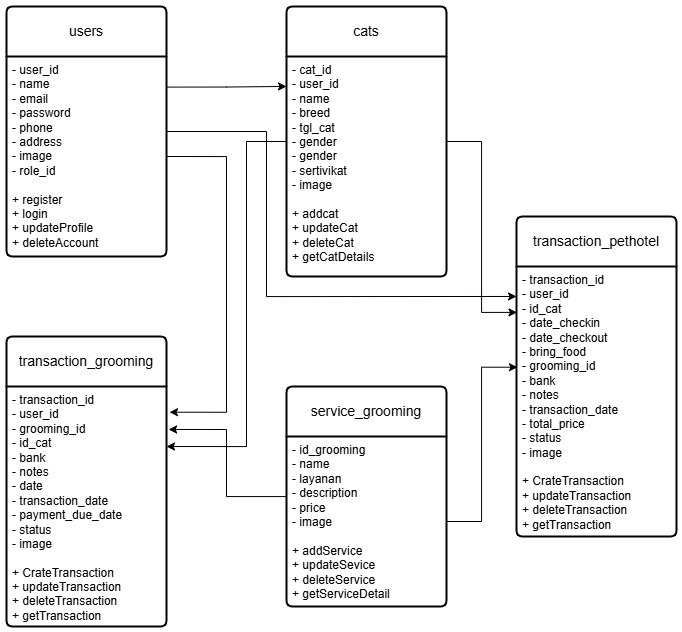

The diagram above was exported from draw.io. Its source (the exported page's mxGraphModel, read from the mxfile embedded in the PNG):
<mxGraphModel dx="1354" dy="735" grid="1" gridSize="10" guides="1" tooltips="1" connect="1" arrows="1" fold="1" page="1" pageScale="1" pageWidth="850" pageHeight="1100" math="0" shadow="0">
  <root>
    <mxCell id="0" />
    <mxCell id="1" parent="0" />
    <mxCell id="t7nFjPGtYUeYF4Vl_lEm-20" style="edgeStyle=orthogonalEdgeStyle;rounded=0;orthogonalLoop=1;jettySize=auto;html=1;entryX=0;entryY=0.111;entryDx=0;entryDy=0;entryPerimeter=0;" edge="1" parent="1" source="t7nFjPGtYUeYF4Vl_lEm-5" target="t7nFjPGtYUeYF4Vl_lEm-17">
      <mxGeometry relative="1" as="geometry">
        <mxPoint x="530" y="360" as="targetPoint" />
        <Array as="points">
          <mxPoint x="350" y="165" />
          <mxPoint x="350" y="330" />
        </Array>
      </mxGeometry>
    </mxCell>
    <mxCell id="t7nFjPGtYUeYF4Vl_lEm-5" value="users" style="swimlane;childLayout=stackLayout;horizontal=1;startSize=50;horizontalStack=0;rounded=1;fontSize=14;fontStyle=0;strokeWidth=2;resizeParent=0;resizeLast=1;shadow=0;dashed=0;align=center;arcSize=4;whiteSpace=wrap;html=1;" vertex="1" parent="1">
      <mxGeometry x="90" y="40" width="160" height="250" as="geometry" />
    </mxCell>
    <mxCell id="t7nFjPGtYUeYF4Vl_lEm-6" value="- user_id&lt;br&gt;- name&lt;br&gt;- email&lt;div&gt;- password&lt;/div&gt;&lt;div&gt;- phone&lt;/div&gt;&lt;div&gt;- address&lt;/div&gt;&lt;div&gt;- image&lt;/div&gt;&lt;div&gt;- role_id&lt;/div&gt;&lt;div&gt;&lt;br&gt;&lt;/div&gt;&lt;div&gt;+ register&lt;/div&gt;&lt;div&gt;+ login&lt;/div&gt;&lt;div&gt;+ updateProfile&lt;/div&gt;&lt;div&gt;+ deleteAccount&lt;/div&gt;" style="align=left;strokeColor=none;fillColor=none;spacingLeft=4;spacingRight=4;fontSize=12;verticalAlign=top;resizable=0;rotatable=0;part=1;html=1;whiteSpace=wrap;" vertex="1" parent="t7nFjPGtYUeYF4Vl_lEm-5">
      <mxGeometry y="50" width="160" height="200" as="geometry" />
    </mxCell>
    <mxCell id="t7nFjPGtYUeYF4Vl_lEm-25" style="edgeStyle=orthogonalEdgeStyle;rounded=0;orthogonalLoop=1;jettySize=auto;html=1;entryX=1;entryY=0.25;entryDx=0;entryDy=0;" edge="1" parent="1" source="t7nFjPGtYUeYF4Vl_lEm-8" target="t7nFjPGtYUeYF4Vl_lEm-15">
      <mxGeometry relative="1" as="geometry">
        <Array as="points">
          <mxPoint x="330" y="175" />
          <mxPoint x="330" y="480" />
        </Array>
      </mxGeometry>
    </mxCell>
    <mxCell id="t7nFjPGtYUeYF4Vl_lEm-8" value="cats" style="swimlane;childLayout=stackLayout;horizontal=1;startSize=50;horizontalStack=0;rounded=1;fontSize=14;fontStyle=0;strokeWidth=2;resizeParent=0;resizeLast=1;shadow=0;dashed=0;align=center;arcSize=4;whiteSpace=wrap;html=1;" vertex="1" parent="1">
      <mxGeometry x="370" y="40" width="160" height="270" as="geometry" />
    </mxCell>
    <mxCell id="t7nFjPGtYUeYF4Vl_lEm-9" value="- cat_id&lt;div&gt;- user_id&lt;/div&gt;&lt;div&gt;- name&lt;/div&gt;&lt;div&gt;- breed&lt;/div&gt;&lt;div&gt;- tgl_cat&lt;/div&gt;&lt;div&gt;- gender&lt;/div&gt;&lt;div&gt;- gender&lt;/div&gt;&lt;div&gt;- sertivikat&lt;/div&gt;&lt;div&gt;- image&lt;/div&gt;&lt;div&gt;&lt;br&gt;&lt;/div&gt;&lt;div&gt;+ addcat&lt;/div&gt;&lt;div&gt;+ updateCat&lt;/div&gt;&lt;div&gt;+ deleteCat&lt;/div&gt;&lt;div&gt;+ getCatDetails&lt;/div&gt;" style="align=left;strokeColor=none;fillColor=none;spacingLeft=4;spacingRight=4;fontSize=12;verticalAlign=top;resizable=0;rotatable=0;part=1;html=1;whiteSpace=wrap;" vertex="1" parent="t7nFjPGtYUeYF4Vl_lEm-8">
      <mxGeometry y="50" width="160" height="220" as="geometry" />
    </mxCell>
    <mxCell id="t7nFjPGtYUeYF4Vl_lEm-10" value="service_grooming" style="swimlane;childLayout=stackLayout;horizontal=1;startSize=50;horizontalStack=0;rounded=1;fontSize=14;fontStyle=0;strokeWidth=2;resizeParent=0;resizeLast=1;shadow=0;dashed=0;align=center;arcSize=4;whiteSpace=wrap;html=1;" vertex="1" parent="1">
      <mxGeometry x="370" y="420" width="160" height="220" as="geometry" />
    </mxCell>
    <mxCell id="t7nFjPGtYUeYF4Vl_lEm-11" value="- id_grooming&lt;div&gt;- name&lt;/div&gt;&lt;div&gt;- layanan&lt;/div&gt;&lt;div&gt;- description&lt;/div&gt;&lt;div&gt;- price&lt;/div&gt;&lt;div&gt;- image&lt;/div&gt;&lt;div&gt;&lt;br&gt;&lt;/div&gt;&lt;div&gt;+ addService&lt;/div&gt;&lt;div&gt;+ updateSevice&lt;/div&gt;&lt;div&gt;+ deleteService&lt;/div&gt;&lt;div&gt;+ getServiceDetail&lt;/div&gt;" style="align=left;strokeColor=none;fillColor=none;spacingLeft=4;spacingRight=4;fontSize=12;verticalAlign=top;resizable=0;rotatable=0;part=1;html=1;whiteSpace=wrap;" vertex="1" parent="t7nFjPGtYUeYF4Vl_lEm-10">
      <mxGeometry y="50" width="160" height="170" as="geometry" />
    </mxCell>
    <mxCell id="t7nFjPGtYUeYF4Vl_lEm-14" value="transaction_grooming" style="swimlane;childLayout=stackLayout;horizontal=1;startSize=50;horizontalStack=0;rounded=1;fontSize=14;fontStyle=0;strokeWidth=2;resizeParent=0;resizeLast=1;shadow=0;dashed=0;align=center;arcSize=4;whiteSpace=wrap;html=1;" vertex="1" parent="1">
      <mxGeometry x="90" y="370" width="160" height="290" as="geometry" />
    </mxCell>
    <mxCell id="t7nFjPGtYUeYF4Vl_lEm-15" value="- transaction_id&lt;div&gt;- user_id&lt;/div&gt;&lt;div&gt;- grooming_id&lt;/div&gt;&lt;div&gt;- id_cat&lt;/div&gt;&lt;div&gt;- bank&lt;/div&gt;&lt;div&gt;- notes&lt;/div&gt;&lt;div&gt;- date&lt;/div&gt;&lt;div&gt;- transaction_date&lt;/div&gt;&lt;div&gt;- payment_due_date&lt;/div&gt;&lt;div&gt;- status&lt;/div&gt;&lt;div&gt;- image&lt;/div&gt;&lt;div&gt;&lt;br&gt;&lt;/div&gt;&lt;div&gt;+ CrateTransaction&lt;/div&gt;&lt;div&gt;+ updateTransaction&lt;/div&gt;&lt;div&gt;+ deleteTransaction&lt;/div&gt;&lt;div&gt;+ getTransaction&lt;/div&gt;" style="align=left;strokeColor=none;fillColor=none;spacingLeft=4;spacingRight=4;fontSize=12;verticalAlign=top;resizable=0;rotatable=0;part=1;html=1;whiteSpace=wrap;" vertex="1" parent="t7nFjPGtYUeYF4Vl_lEm-14">
      <mxGeometry y="50" width="160" height="240" as="geometry" />
    </mxCell>
    <mxCell id="t7nFjPGtYUeYF4Vl_lEm-16" value="transaction_pethotel" style="swimlane;childLayout=stackLayout;horizontal=1;startSize=50;horizontalStack=0;rounded=1;fontSize=14;fontStyle=0;strokeWidth=2;resizeParent=0;resizeLast=1;shadow=0;dashed=0;align=center;arcSize=4;whiteSpace=wrap;html=1;" vertex="1" parent="1">
      <mxGeometry x="600" y="250" width="160" height="320" as="geometry" />
    </mxCell>
    <mxCell id="t7nFjPGtYUeYF4Vl_lEm-17" value="- transaction_id&lt;div&gt;- user_id&lt;/div&gt;&lt;div&gt;- id_cat&lt;/div&gt;&lt;div&gt;- date_checkin&lt;/div&gt;&lt;div&gt;- date_checkout&lt;/div&gt;&lt;div&gt;- bring_food&lt;/div&gt;&lt;div&gt;- grooming_id&lt;/div&gt;&lt;div&gt;- bank&lt;/div&gt;&lt;div&gt;- notes&lt;/div&gt;&lt;div&gt;- transaction_date&lt;/div&gt;&lt;div&gt;- total_price&lt;/div&gt;&lt;div&gt;- status&lt;/div&gt;&lt;div&gt;- image&lt;/div&gt;&lt;div&gt;&lt;br&gt;&lt;/div&gt;&lt;div&gt;&lt;div&gt;+ CrateTransaction&lt;/div&gt;&lt;div&gt;+ updateTransaction&lt;/div&gt;&lt;div&gt;+ deleteTransaction&lt;/div&gt;&lt;div&gt;+ getTransaction&lt;/div&gt;&lt;/div&gt;" style="align=left;strokeColor=none;fillColor=none;spacingLeft=4;spacingRight=4;fontSize=12;verticalAlign=top;resizable=0;rotatable=0;part=1;html=1;whiteSpace=wrap;" vertex="1" parent="t7nFjPGtYUeYF4Vl_lEm-16">
      <mxGeometry y="50" width="160" height="270" as="geometry" />
    </mxCell>
    <mxCell id="t7nFjPGtYUeYF4Vl_lEm-21" style="edgeStyle=orthogonalEdgeStyle;rounded=0;orthogonalLoop=1;jettySize=auto;html=1;exitX=1.004;exitY=0.153;exitDx=0;exitDy=0;entryX=0;entryY=0.136;entryDx=0;entryDy=0;entryPerimeter=0;exitPerimeter=0;" edge="1" parent="1" source="t7nFjPGtYUeYF4Vl_lEm-6" target="t7nFjPGtYUeYF4Vl_lEm-9">
      <mxGeometry relative="1" as="geometry" />
    </mxCell>
    <mxCell id="t7nFjPGtYUeYF4Vl_lEm-22" style="edgeStyle=orthogonalEdgeStyle;rounded=0;orthogonalLoop=1;jettySize=auto;html=1;entryX=0.003;entryY=0.17;entryDx=0;entryDy=0;entryPerimeter=0;" edge="1" parent="1" source="t7nFjPGtYUeYF4Vl_lEm-8" target="t7nFjPGtYUeYF4Vl_lEm-17">
      <mxGeometry relative="1" as="geometry" />
    </mxCell>
    <mxCell id="t7nFjPGtYUeYF4Vl_lEm-23" style="edgeStyle=orthogonalEdgeStyle;rounded=0;orthogonalLoop=1;jettySize=auto;html=1;entryX=0.006;entryY=0.373;entryDx=0;entryDy=0;entryPerimeter=0;" edge="1" parent="1" source="t7nFjPGtYUeYF4Vl_lEm-11" target="t7nFjPGtYUeYF4Vl_lEm-17">
      <mxGeometry relative="1" as="geometry" />
    </mxCell>
    <mxCell id="t7nFjPGtYUeYF4Vl_lEm-24" style="edgeStyle=orthogonalEdgeStyle;rounded=0;orthogonalLoop=1;jettySize=auto;html=1;entryX=1.019;entryY=0.107;entryDx=0;entryDy=0;entryPerimeter=0;exitX=1;exitY=0.5;exitDx=0;exitDy=0;" edge="1" parent="1" source="t7nFjPGtYUeYF4Vl_lEm-6" target="t7nFjPGtYUeYF4Vl_lEm-15">
      <mxGeometry relative="1" as="geometry">
        <Array as="points">
          <mxPoint x="310" y="190" />
          <mxPoint x="310" y="446" />
        </Array>
      </mxGeometry>
    </mxCell>
    <mxCell id="t7nFjPGtYUeYF4Vl_lEm-26" style="edgeStyle=orthogonalEdgeStyle;rounded=0;orthogonalLoop=1;jettySize=auto;html=1;entryX=1.013;entryY=0.179;entryDx=0;entryDy=0;entryPerimeter=0;" edge="1" parent="1" source="t7nFjPGtYUeYF4Vl_lEm-10" target="t7nFjPGtYUeYF4Vl_lEm-15">
      <mxGeometry relative="1" as="geometry" />
    </mxCell>
  </root>
</mxGraphModel>